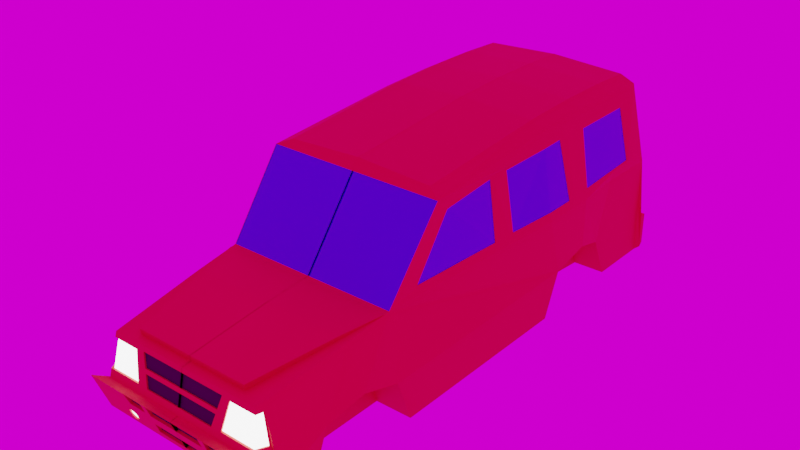 # Source: sumo.blend  (saved by Blender 3.2.14; exported with 4.5.12 LTS)
import bpy
from mathutils import Matrix  # noqa: F401  (used for matrix-valued properties, if any)

bpy.ops.wm.read_factory_settings(use_empty=True)
scene = bpy.context.scene
scene.name = 'Scene'

# ---- collections
col_collection = bpy.data.collections.new('Collection'); scene.collection.children.link(col_collection)

# ---- images (referenced by path relative to the original .blend; pixels are not part of the script)
import os
ASSET_DIR = os.environ.get("B2B_ASSET_DIR", "")  # directory of the original .blend (textures are referenced by path, not embedded)
HERE = os.path.dirname(os.path.abspath(__file__))  # packed textures are extracted next to this script under _unpacked/

def load_image(name, relpath, width, height, colorspace="sRGB"):
    """Load a texture the original file referenced (path relative to the .blend, or extracted next to this script)."""
    p = next((c for c in (os.path.join(HERE, relpath), os.path.join(ASSET_DIR, relpath)) if relpath and os.path.exists(c)), "")
    if p:
        img = bpy.data.images.load(p, check_existing=True)
        img.name = name
    else:  # same state as the original file: an image datablock whose file is absent (Cycles renders it pink)
        img = bpy.data.images.new(name, width, height)
        img.source = "FILE"
        img.filepath = "//" + (relpath or name)
    img.colorspace_settings.name = colorspace
    return img
img_driving_school_4k_exr = load_image('driving_school_4k.exr', 'driving_school_4k.exr', 1024, 1024, 'Linear Rec.709')

# ---- materials (node trees are filled in below, after node groups)
mat_material_001 = bpy.data.materials.new('Material.001')
mat_material_002 = bpy.data.materials.new('Material.002')
mat_material_003 = bpy.data.materials.new('Material.003')
mat_material_004 = bpy.data.materials.new('Material.004')
mat_material_005 = bpy.data.materials.new('Material.005')

# ---- material node trees
mat_material_001.use_nodes = True; mat_material_001.node_tree.nodes.clear()
_N = mat_material_001.node_tree.nodes; _L = mat_material_001.node_tree.links
n0 = _N.new('ShaderNodeBsdfPrincipled'); n0.name = 'Principled BSDF'; n0.location = (10, 300)
n0.distribution = 'GGX'
n0.subsurface_method = 'BURLEY'
n0.inputs[0].default_value = (0.8, 0.0759, 0.0412, 1.0)
n0.inputs[1].default_value = 0.5422
n0.inputs[2].default_value = 0.6566
n0.inputs[3].default_value = 1.45
n0.inputs[13].default_value = 0.6084
n0.inputs[27].default_value = (0.0, 0.0, 0.0, 1.0)
n0.inputs[28].default_value = 1.0
n1 = _N.new('ShaderNodeOutputMaterial'); n1.name = 'Material Output'; n1.location = (300, 300)
_L.new(n0.outputs[0], n1.inputs[0])
n1.is_active_output = True
mat_material_002.use_nodes = True; mat_material_002.node_tree.nodes.clear()
_N = mat_material_002.node_tree.nodes; _L = mat_material_002.node_tree.links
n0 = _N.new('ShaderNodeOutputMaterial'); n0.name = 'Material Output'; n0.location = (300, 300)
n1 = _N.new('ShaderNodeEmission'); n1.name = 'Emission'; n1.location = (10, 300)
n1.inputs[1].default_value = 5.0
_L.new(n1.outputs[0], n0.inputs[0])
n0.is_active_output = True
mat_material_003.use_nodes = True; mat_material_003.node_tree.nodes.clear()
_N = mat_material_003.node_tree.nodes; _L = mat_material_003.node_tree.links
n0 = _N.new('ShaderNodeBsdfPrincipled'); n0.name = 'Principled BSDF'; n0.location = (10, 300)
n0.distribution = 'GGX'
n0.subsurface_method = 'BURLEY'
n0.inputs[0].default_value = (0.02814, 0.02814, 0.02814, 1.0)
n0.inputs[2].default_value = 0.8614
n0.inputs[3].default_value = 1.45
n0.inputs[27].default_value = (0.0, 0.0, 0.0, 1.0)
n0.inputs[28].default_value = 1.0
n1 = _N.new('ShaderNodeOutputMaterial'); n1.name = 'Material Output'; n1.location = (300, 300)
_L.new(n0.outputs[0], n1.inputs[0])
n1.is_active_output = True
mat_material_004.use_nodes = True; mat_material_004.node_tree.nodes.clear()
_N = mat_material_004.node_tree.nodes; _L = mat_material_004.node_tree.links
n0 = _N.new('ShaderNodeBsdfPrincipled'); n0.name = 'Principled BSDF'; n0.location = (10, 300)
n0.distribution = 'GGX'
n0.subsurface_method = 'BURLEY'
n0.inputs[0].default_value = (0.006232, 0.8, 0.7547, 1.0)
n0.inputs[2].default_value = 0.0
n0.inputs[3].default_value = 1.45
n0.inputs[13].default_value = 1.0
n0.inputs[27].default_value = (0.0, 0.0, 0.0, 1.0)
n0.inputs[28].default_value = 1.0
n1 = _N.new('ShaderNodeOutputMaterial'); n1.name = 'Material Output'; n1.location = (300, 300)
_L.new(n0.outputs[0], n1.inputs[0])
n1.is_active_output = True
mat_material_005.use_nodes = True; mat_material_005.node_tree.nodes.clear()
_N = mat_material_005.node_tree.nodes; _L = mat_material_005.node_tree.links
n0 = _N.new('ShaderNodeOutputMaterial'); n0.name = 'Material Output'; n0.location = (300, 300)
n1 = _N.new('ShaderNodeEmission'); n1.name = 'Emission'; n1.location = (10, 300)
n1.inputs[0].default_value = (1.0, 0.004053, 0.0, 1.0)
n1.inputs[1].default_value = 4.0
_L.new(n1.outputs[0], n0.inputs[0])
n0.is_active_output = True

# ---- world
world_world = bpy.data.worlds.new('World'); scene.world = world_world
world_world.use_nodes = True; world_world.node_tree.nodes.clear()
_N = world_world.node_tree.nodes; _L = world_world.node_tree.links
n0 = _N.new('ShaderNodeOutputWorld'); n0.name = 'World Output'; n0.location = (300, 300)
n1 = _N.new('ShaderNodeBackground'); n1.name = 'Background'; n1.location = (10, 300)
n2 = _N.new('ShaderNodeTexEnvironment'); n2.name = 'Environment Texture'; n2.location = (-280, 280)
n2.image = img_driving_school_4k_exr
_L.new(n1.outputs[0], n0.inputs[0])
_L.new(n2.outputs[0], n1.inputs[0])
n0.is_active_output = True
world_world.color = (0.05088, 0.05088, 0.05088)
world_world.use_sun_shadow = False
world_world.sun_shadow_jitter_overblur = 0.0

# ---- meshes
me_cube_001 = bpy.data.meshes.new('Cube.001')
me_cube_001.from_pydata([(-0.002499, -1.496, 0.221), (-0.002499, -1.496, -1.0), (0.0, -1.496, -1.0), (0.4617, -1.496, 0.221), (0.5584, -1.0, -1.0), (0.4721, -1.069, 0.3048), (0.5584, 0.8553, -1.0), (0.5584, 0.8553, 0.3404), (-0.002499, 0.8553, -1.0), (-0.002499, 0.8553, 0.3404), (-0.002499, -1.0, -1.0), (-0.002499, -1.069, 0.3048), (0.4272, -2.339, 0.05479), (-0.002499, -2.339, 0.05479), (-0.002499, -2.014, -1.0), (0.5299, -2.014, -1.0), (0.5299, -2.492, -0.4915), (-0.002499, -2.492, -0.4915), (-0.002499, -2.353, -1.0), (0.5299, -2.353, -1.0), (-0.002499, -2.175, -1.0), (-0.002499, -2.423, -0.4696), (0.4437, -2.423, -0.4696), (0.5299, -2.175, -1.0), (-0.002499, 1.405, 0.3404), (0.5584, 1.405, 0.3404), (0.0, 0.8553, -1.0), (-0.002499, 1.405, -1.0), (-0.002499, 1.887, 0.3404), (0.535, 1.887, 0.3404), (0.535, 1.887, -1.0), (-0.002499, 1.887, -1.0), (-0.002499, 2.468, 0.3404), (0.535, 2.468, 0.3404), (0.535, 2.49, -1.0), (-0.002499, 2.49, -1.0), (-0.002499, 2.556, -0.4713), (0.5584, 2.556, -0.4713), (0.5584, 2.556, -0.9079), (-0.002499, 2.556, -0.9079), (-0.002499, 2.52, -0.9587), (0.5584, 2.52, -0.9587), (0.5584, 2.492, -0.4754), (-0.002499, 2.492, -0.4754), (-0.002499, 0.8527, 1.591), (0.4097, 0.8527, 1.542), (0.4097, -0.4713, 1.375), (-0.002499, -0.4713, 1.424), (-0.002499, 1.402, 1.621), (0.4097, 1.402, 1.572), (-0.002499, 1.884, 1.621), (0.4097, 1.884, 1.572), (-0.002499, 2.299, 1.599), (0.4097, 2.299, 1.549), (0.5584, 1.023, -0.4292), (0.5584, -1.144, -0.437), (-0.002499, -1.496, -0.308), (0.5479, -1.496, -0.308), (-0.002499, -1.037, -0.2929), (-0.002499, 0.8553, -0.2765), (-0.002499, -2.182, -0.3916), (0.5299, -1.855, -0.4295), (-0.002499, -2.428, -0.7255), (0.5299, -2.428, -0.7255), (0.5299, -2.309, -0.7137), (-0.002499, -2.309, -0.7137), (0.5584, 1.405, -0.3081), (-0.002499, 1.405, -0.2765), (0.535, 1.711, -0.4416), (-0.002499, 1.887, -0.2765), (0.535, 2.478, -0.2765), (-0.002499, 2.478, -0.2765), (0.5584, 2.556, -0.6722), (-0.002499, 2.556, -0.6722), (0.5584, 2.505, -0.6978), (-0.002499, 2.505, -0.6978), (0.3628, -1.496, -1.0), (0.3628, -1.0, -1.0), (0.3628, -1.144, -0.437), (0.3628, -1.496, -0.308), (0.3628, -1.855, -0.4295), (0.3628, -2.014, -1.0), (0.0, -1.0, -1.0), (0.0, -2.014, -1.0), (0.3628, 1.023, -0.4292), (0.3395, 0.8553, -1.0), (0.3628, 1.405, -0.3081), (0.3395, 1.405, -1.0), (0.3628, 1.711, -0.4416), (0.3628, 1.887, -1.0), (0.0, 1.405, -1.0), (0.0, 1.887, -1.0), (-0.002499, 1.402, 1.473), (0.4837, -0.5403, 1.295), (0.4837, 0.853, 1.447), (-0.002499, 1.885, 1.473), (-0.002499, 0.853, 1.447), (-0.002499, -0.5403, 1.295), (-0.002499, 2.319, 1.453), (0.4837, 2.319, 1.453), (0.4837, 1.885, 1.473), (0.4837, 1.402, 1.473), (-0.002499, -2.408, -0.3769), (-0.002499, -2.347, -0.002154), (0.2413, -2.347, -0.002154), (0.1989, -2.409, -0.38), (0.2224, -2.375, -0.1705), (-0.002499, -2.374, -0.1697), (0.2166, -2.383, -0.2225), (-0.002499, -2.383, -0.2215), (0.471, -1.114, 0.2961), (-0.002499, -2.256, 0.07105), (0.4201, -1.496, 0.221), (-0.002499, -1.114, 0.296), (0.3188, -2.256, 0.07105), (-0.002499, -1.121, 0.3007), (-0.002499, -1.502, 0.2596), (0.4201, -1.502, 0.2596), (-0.002499, -2.263, 0.1392), (0.471, -1.12, 0.3007), (0.3188, -2.263, 0.1392), (0.4296, -2.349, -0.01669), (0.2845, -2.35, -0.01693), (0.441, -2.409, -0.3832), (0.2566, -2.407, -0.3711), (0.4381, -2.291, -0.01672), (0.4687, -2.304, -0.3706), (0.2735, -2.348, -0.0052), (0.4291, -2.348, -0.00479), (0.2437, -2.409, -0.3828), (0.4405, -2.408, -0.3713), (0.4399, -2.279, -0.004775), (0.4722, -2.293, -0.3824), (0.4346, -2.386, -0.3802), (0.4236, -2.327, -0.02556), (0.2785, -2.328, -0.02581), (0.2506, -2.385, -0.38), (0.4321, -2.269, -0.02559), (0.4628, -2.282, -0.3794), (-0.002499, -2.361, -0.1741), (-0.002499, -2.334, -0.006531), (0.2413, -2.334, -0.006531), (0.2166, -2.37, -0.2269), (0.1989, -2.395, -0.3844), (-0.002499, -2.395, -0.3813), (0.2224, -2.361, -0.1748), (-0.002499, -2.369, -0.2259), (0.1626, -2.492, -0.4915), (-0.002499, -2.452, -0.6357), (0.1605, -2.452, -0.6357), (0.305, -2.492, -0.4915), (0.1948, -2.492, -0.4915), (0.1937, -2.455, -0.6281), (0.2925, -2.455, -0.6281), (-0.002499, -2.416, -0.7702), (-0.002499, -2.379, -0.9048), (0.1667, -2.417, -0.7677), (0.1678, -2.379, -0.9048), (0.3044, -2.38, -0.9008), (0.3044, -2.403, -0.8162), (0.3295, -2.415, -0.7738), (0.3511, -2.405, -0.8098), (0.352, -2.381, -0.8966), (0.3312, -2.372, -0.9325), (0.1626, -2.47, -0.4797), (-0.002499, -2.47, -0.4797), (-0.002499, -2.431, -0.6239), (0.1605, -2.431, -0.6239), (0.305, -2.47, -0.4797), (0.1948, -2.47, -0.4797), (0.1937, -2.433, -0.6163), (0.2925, -2.433, -0.6163), (-0.002499, -2.394, -0.7585), (-0.002499, -2.358, -0.893), (0.1667, -2.395, -0.7559), (0.1678, -2.358, -0.893), (0.3044, -2.368, -0.8943), (0.3044, -2.391, -0.8097), (0.3295, -2.403, -0.7674), (0.3511, -2.393, -0.8033), (0.352, -2.37, -0.8901), (0.3312, -2.36, -0.9261), (0.5507, 0.8549, 0.4547), (0.4975, 0.8549, 1.241), (0.4993, 1.431, 1.237), (0.5495, 1.432, 0.4753), (0.4991, 1.885, 1.241), (0.5473, 1.885, 0.5079), (0.4975, 1.072, 1.253), (0.4975, 1.307, 1.263), (0.5517, 1.356, 0.4421), (0.5506, 1.147, 0.4569), (0.4984, 2.058, 1.242), (0.5461, 2.117, 0.5245), (0.4832, -0.4211, 1.137), (0.4822, 0.1228, 1.207), (0.4845, 0.3348, 1.212), (0.528, 0.3599, 0.451), (0.4789, -0.7614, 0.4205), (0.5196, 0.1356, 0.4454), (0.4975, 1.403, 1.264), (0.5514, 1.404, 0.4456), (0.4957, 0.8533, 1.269), (0.4956, 1.097, 1.282), (0.5525, 1.177, 0.4295), (0.5525, 0.8551, 0.4271), (0.4972, 1.885, 1.268), (0.4965, 2.084, 1.27), (0.5477, 2.146, 0.499), (0.5492, 1.887, 0.4803), (0.4819, -0.4396, 1.162), (0.4821, 0.15, 1.238), (0.4819, 0.3063, 1.238), (0.5287, 0.3331, 0.4232), (0.5213, 0.1638, 0.4185), (0.4784, -0.8058, 0.3916), (0.5474, 0.8551, 0.4535), (0.4942, 0.855, 1.24), (0.4957, 1.885, 1.239), (0.544, 1.885, 0.5067), (0.4959, 1.431, 1.236), (0.5461, 1.432, 0.4741), (0.4941, 1.072, 1.252), (0.5473, 1.147, 0.4557), (0.4951, 2.058, 1.241), (0.5427, 2.117, 0.5234), (0.4799, -0.4209, 1.136), (0.4788, 0.123, 1.206), (0.4812, 0.335, 1.211), (0.5247, 0.36, 0.4498), (0.5163, 0.1358, 0.4442), (0.4755, -0.7613, 0.4193), (0.4721, -1.064, 0.2997), (-0.002499, -1.064, 0.2997), (0.4837, -0.5355, 1.29), (-0.002499, -0.5355, 1.29), (0.5246, 2.478, 0.3895), (0.456, 2.468, 0.3404), (0.4687, 2.505, -0.3922), (0.5291, 2.505, -0.3922), (0.4638, 2.478, 0.3899), (0.5477, 2.505, -0.386), (0.5324, 2.461, 0.3975), (0.5269, 2.484, 0.3401), (0.4641, 2.484, 0.3404), (0.4606, 2.49, -0.4003), (0.5305, 2.49, -0.4003), (0.4556, 2.461, 0.398), (0.556, 2.489, -0.3918), (0.3747, 2.468, 0.3404), (0.3682, 2.34, 1.3), (-0.002499, 2.34, 1.3), (-0.002499, 2.456, 0.3372), (0.3747, 2.456, 0.3372), (0.3682, 2.328, 1.297), (-0.002499, 2.328, 1.297)], [], [(97, 93, 46, 47), (54, 7, 5, 55), (58, 10, 1, 56), (8, 6, 4, 10), (55, 5, 110, 3, 57), (92, 96, 44, 48), (65, 20, 18, 155, 154, 62), (5, 11, 113, 110), (77, 76, 2, 82), (57, 3, 12, 131, 61), (56, 1, 14, 60), (3, 112, 114, 111, 13, 12), (63, 16, 150, 153, 152, 151, 147, 149, 148, 62), (22, 21, 17, 147, 151, 150, 16), (64, 22, 16, 63), (20, 23, 19, 18), (14, 15, 23, 20), (61, 131, 132, 123, 22, 64), (12, 13, 103, 104, 127, 128), (60, 14, 20, 65), (59, 9, 24, 67), (89, 87, 90, 91), (69, 28, 32, 71), (95, 92, 48, 50), (67, 24, 28, 69), (54, 6, 85, 84), (41, 40, 39, 38), (68, 30, 34, 70), (30, 31, 35, 34), (93, 94, 45, 46), (73, 36, 37, 72), (43, 42, 37, 36), (75, 43, 36, 73), (74, 41, 38, 72), (70, 34, 41, 74), (71, 32, 43, 75), (32, 249, 237, 245, 246, 42, 43), (34, 35, 40, 41), (44, 45, 49, 48), (45, 44, 47, 46), (48, 49, 51, 50), (50, 51, 53, 52), (99, 98, 52, 53), (100, 99, 53, 51), (96, 97, 47, 44), (98, 95, 50, 52), (101, 100, 51, 49), (94, 101, 49, 45), (35, 71, 75, 40), (33, 70, 74, 42, 248), (42, 74, 72, 37), (40, 75, 73, 39), (39, 73, 72, 38), (29, 68, 70, 33), (25, 66, 68, 29), (27, 67, 69, 31), (31, 69, 71, 35), (7, 54, 66, 25), (8, 59, 67, 27), (13, 60, 65, 21, 102, 109, 107, 103), (15, 61, 64, 23), (23, 64, 63, 19), (19, 63, 62, 154, 156, 157, 158, 159, 160, 161, 162), (0, 56, 60, 13, 111), (76, 81, 83, 2), (21, 65, 62, 148, 17), (57, 61, 80, 79), (11, 58, 56, 0, 113), (6, 54, 55, 4), (76, 79, 80, 81), (77, 78, 79, 76), (4, 55, 78, 77), (55, 57, 79, 78), (61, 15, 81, 80), (84, 85, 87, 86), (86, 87, 89, 88), (68, 66, 86, 88), (30, 68, 88, 89), (87, 85, 26, 90), (66, 54, 84, 86), (7, 25, 201, 190, 204, 205), (25, 29, 209, 201), (32, 28, 95, 98, 251), (9, 11, 97, 96), (29, 33, 242, 99, 100, 206, 207, 208, 209), (243, 244, 240, 236), (5, 7, 205, 213, 214, 215, 210, 211, 212, 202, 94, 93), (28, 24, 92, 95), (24, 9, 96, 92), (11, 5, 232, 233), (107, 106, 145, 139), (109, 102, 144, 146), (109, 108, 106, 107), (119, 115, 116, 117), (110, 113, 115, 119), (112, 3, 110), (114, 112, 117, 120), (118, 120, 117, 116), (111, 114, 120, 118), (113, 0, 116, 115), (112, 110, 119, 117), (0, 111, 118, 116), (122, 124, 136, 135), (123, 129, 127, 104, 106, 108, 105, 102, 21, 22), (125, 121, 134, 137), (128, 131, 12), (122, 121, 128, 127), (124, 122, 127, 129), (130, 124, 129, 123), (121, 125, 131, 128), (125, 126, 132, 131), (126, 130, 123, 132), (134, 135, 136, 133), (133, 138, 137, 134), (126, 125, 137, 138), (124, 130, 133, 136), (121, 122, 135, 134), (130, 126, 138, 133), (144, 143, 142, 146), (139, 145, 141, 140), (106, 104, 141, 145), (105, 108, 142, 143), (103, 107, 139, 140), (108, 109, 146, 142), (102, 105, 143, 144), (104, 103, 140, 141), (156, 154, 172, 174), (152, 153, 171, 170), (154, 155, 173, 172), (163, 162, 180, 181), (163, 158, 157, 155, 18, 19, 162), (166, 167, 164, 165), (169, 170, 171, 168), (173, 175, 174, 172), (17, 148, 166, 165), (153, 150, 168, 171), (150, 151, 169, 168), (157, 156, 174, 175), (148, 149, 167, 166), (147, 17, 165, 164), (151, 152, 170, 169), (155, 157, 175, 173), (149, 147, 164, 167), (180, 179, 178, 177, 176, 181), (161, 160, 178, 179), (159, 158, 176, 177), (158, 163, 181, 176), (162, 161, 179, 180), (160, 159, 177, 178), (195, 194, 226, 227), (202, 203, 189, 200, 101, 94), (191, 188, 222, 223), (184, 185, 221, 220), (200, 206, 100, 101), (185, 187, 219, 221), (196, 197, 229, 228), (213, 212, 211, 214), (203, 204, 190, 189), (189, 190, 201, 200), (185, 184, 200, 201), (183, 188, 203, 202), (191, 182, 205, 204), (186, 192, 207, 206), (192, 193, 208, 207), (193, 187, 209, 208), (184, 186, 206, 200), (187, 185, 201, 209), (194, 195, 211, 210), (196, 183, 202, 212), (182, 197, 213, 205), (199, 198, 215, 214), (198, 194, 210, 215), (195, 199, 214, 211), (197, 196, 212, 213), (188, 191, 204, 203), (216, 223, 222, 217), (219, 225, 224, 218), (221, 219, 218, 220), (217, 228, 229, 216), (230, 227, 226, 231), (188, 183, 217, 222), (183, 196, 228, 217), (182, 191, 223, 216), (197, 182, 216, 229), (192, 186, 218, 224), (198, 199, 230, 231), (193, 192, 224, 225), (194, 198, 231, 226), (187, 193, 225, 219), (199, 195, 227, 230), (186, 184, 220, 218), (233, 232, 234, 235), (5, 93, 234, 232), (97, 11, 233, 235), (93, 97, 235, 234), (42, 246, 248), (242, 247, 237, 249, 250, 98, 99), (241, 239, 238, 244, 243), (243, 236, 242, 33), (244, 238, 245, 237), (238, 239, 246, 245), (236, 240, 247, 242), (240, 244, 237, 247), (241, 243, 33, 248), (239, 241, 248, 246), (98, 250, 251), (32, 251, 255, 252), (255, 254, 253, 252), (250, 249, 253, 254), (251, 250, 254, 255), (249, 32, 252, 253)])
me_cube_001.polygons.foreach_set('material_index', [0, 0, 0, 0, 0, 0, 0, 0, 0, 0, 0, 0, 0, 0, 0, 0, 0, 0, 0, 0, 0, 0, 0, 0, 0, 0, 0, 0, 0, 0, 0, 0, 0, 0, 0, 0, 0, 0, 0, 0, 0, 0, 0, 0, 0, 0, 0, 0, 0, 0, 0, 0, 0, 0, 0, 0, 0, 0, 0, 0, 0, 0, 0, 0, 0, 0, 0, 0, 0, 0, 0, 0, 0, 0, 0, 0, 0, 0, 0, 0, 0, 0, 0, 0, 0, 4, 0, 0, 0, 0, 0, 0, 0, 0, 0, 0, 0, 0, 0, 0, 0, 0, 0, 0, 0, 0, 0, 0, 0, 0, 0, 0, 1, 1, 0, 0, 0, 0, 2, 2, 0, 0, 0, 0, 0, 0, 0, 0, 0, 0, 0, 2, 2, 2, 0, 0, 0, 0, 0, 0, 0, 0, 0, 1, 0, 0, 0, 0, 0, 0, 0, 0, 0, 0, 0, 0, 0, 0, 0, 0, 0, 0, 0, 0, 0, 0, 0, 0, 0, 0, 0, 0, 0, 0, 0, 3, 3, 3, 3, 3, 0, 0, 0, 0, 0, 0, 0, 0, 0, 0, 0, 3, 0, 0, 0, 0, 0, 4, 4, 0, 0, 0, 0, 4, 0, 0, 0, 3, 0, 0, 0])
_uv = me_cube_001.uv_layers.new(name='UVMap')
_uv.uv.foreach_set('vector', [0.7503, 0.75, 0.625, 0.75, 0.625, 0.75, 0.7503, 0.75, 0.5099, 0.5, 0.625, 0.5, 0.625, 0.75, 0.5099, 0.75, 0.0, 0.0, 0.0, 0.0, 0.0, 0.0, 0.0, 0.0, 0.2497, 0.5, 0.375, 0.5, 0.375, 0.75, 0.2497, 0.75, 0.5099, 0.75, 0.625, 0.75, 0.625, 0.75, 0.625, 0.75, 0.5099, 0.75, 0.0, 0.0, 0.0, 0.0, 0.0, 0.0, 0.0, 0.0, 0.0, 0.0, 0.0, 0.0, 0.0, 0.0, 0.0, 0.0, 0.0, 0.0, 0.0, 0.0, 0.625, 0.75, 0.7503, 0.75, 0.7503, 0.75, 0.625, 0.75, 0.375, 0.75, 0.375, 0.75, 0.375, 0.75, 0.375, 0.75, 0.5099, 0.75, 0.625, 0.75, 0.625, 0.75, 0.6108, 0.75, 0.5099, 0.75, 0.0, 0.0, 0.0, 0.0, 0.0, 0.0, 0.0, 0.0, 0.625, 0.75, 0.6362, 0.75, 0.6573, 0.75, 0.7503, 0.75, 0.7503, 0.75, 0.625, 0.75, 0.5099, 0.75, 0.625, 0.75, 0.625, 0.8029, 0.5579, 0.8059, 0.5579, 0.8291, 0.625, 0.8289, 0.625, 0.8365, 0.5541, 0.837, 0.5541, 0.8753, 0.5099, 0.8753, 0.625, 0.75, 0.7503, 0.75, 0.7503, 0.75, 0.7115, 0.75, 0.7039, 0.75, 0.6779, 0.75, 0.625, 0.75, 0.5099, 0.75, 0.625, 0.75, 0.625, 0.75, 0.5099, 0.75, 0.2497, 0.75, 0.375, 0.75, 0.375, 0.75, 0.2497, 0.75, 0.2497, 0.75, 0.375, 0.75, 0.375, 0.75, 0.2497, 0.75, 0.5099, 0.75, 0.6108, 0.75, 0.6047, 0.75, 0.625, 0.75, 0.625, 0.75, 0.5099, 0.75, 0.625, 0.75, 0.7503, 0.75, 0.7503, 0.75, 0.6958, 0.75, 0.6767, 0.75, 0.625, 0.75, 0.0, 0.0, 0.0, 0.0, 0.0, 0.0, 0.0, 0.0, 0.0, 0.0, 0.0, 0.0, 0.0, 0.0, 0.0, 0.0, 0.375, 0.5, 0.375, 0.5, 0.375, 0.5, 0.375, 0.5, 0.0, 0.0, 0.0, 0.0, 0.0, 0.0, 0.0, 0.0, 0.0, 0.0, 0.0, 0.0, 0.0, 0.0, 0.0, 0.0, 0.0, 0.0, 0.0, 0.0, 0.0, 0.0, 0.0, 0.0, 0.5099, 0.5, 0.375, 0.5, 0.375, 0.5, 0.5099, 0.5, 0.375, 0.5, 0.2497, 0.5, 0.2497, 0.5, 0.375, 0.5, 0.5099, 0.5, 0.375, 0.5, 0.375, 0.5, 0.5099, 0.5, 0.375, 0.5, 0.2497, 0.5, 0.2497, 0.5, 0.375, 0.5, 0.625, 0.75, 0.625, 0.5, 0.625, 0.5, 0.625, 0.75, 0.5099, 0.3747, 0.625, 0.3747, 0.625, 0.5, 0.5099, 0.5, 0.7503, 0.5, 0.625, 0.5, 0.625, 0.5, 0.7503, 0.5, 0.0, 0.0, 0.0, 0.0, 0.0, 0.0, 0.0, 0.0, 0.5099, 0.5, 0.375, 0.5, 0.375, 0.5, 0.5099, 0.5, 0.5099, 0.5, 0.375, 0.5, 0.375, 0.5, 0.5099, 0.5, 0.0, 0.0, 0.0, 0.0, 0.0, 0.0, 0.0, 0.0, 0.7503, 0.5, 0.6624, 0.5, 0.6434, 0.5, 0.6465, 0.5, 0.6308, 0.5, 0.625, 0.5, 0.7503, 0.5, 0.375, 0.5, 0.2497, 0.5, 0.2497, 0.5, 0.375, 0.5, 0.7503, 0.5, 0.625, 0.5, 0.625, 0.5, 0.7503, 0.5, 0.625, 0.5, 0.7503, 0.5, 0.7503, 0.75, 0.625, 0.75, 0.7503, 0.5, 0.625, 0.5, 0.625, 0.5, 0.7503, 0.5, 0.7503, 0.5, 0.625, 0.5, 0.625, 0.5, 0.7503, 0.5, 0.625, 0.5, 0.7503, 0.5, 0.7503, 0.5, 0.625, 0.5, 0.625, 0.5, 0.625, 0.5, 0.625, 0.5, 0.625, 0.5, 0.0, 0.0, 0.0, 0.0, 0.0, 0.0, 0.0, 0.0, 0.0, 0.0, 0.0, 0.0, 0.0, 0.0, 0.0, 0.0, 0.625, 0.5, 0.625, 0.5, 0.625, 0.5, 0.625, 0.5, 0.625, 0.5, 0.625, 0.5, 0.625, 0.5, 0.625, 0.5, 0.0, 0.0, 0.0, 0.0, 0.0, 0.0, 0.0, 0.0, 0.625, 0.5, 0.5099, 0.5, 0.5099, 0.5, 0.625, 0.5, 0.625, 0.5, 0.625, 0.5, 0.5099, 0.5, 0.5099, 0.5, 0.625, 0.5, 0.0, 0.0, 0.0, 0.0, 0.0, 0.0, 0.0, 0.0, 0.375, 0.3747, 0.5099, 0.3747, 0.5099, 0.5, 0.375, 0.5, 0.625, 0.5, 0.5099, 0.5, 0.5099, 0.5, 0.625, 0.5, 0.625, 0.5, 0.5099, 0.5, 0.5099, 0.5, 0.625, 0.5, 0.0, 0.0, 0.0, 0.0, 0.0, 0.0, 0.0, 0.0, 0.0, 0.0, 0.0, 0.0, 0.0, 0.0, 0.0, 0.0, 0.625, 0.5, 0.5099, 0.5, 0.5099, 0.5, 0.625, 0.5, 0.0, 0.0, 0.0, 0.0, 0.0, 0.0, 0.0, 0.0, 0.0, 0.0, 0.0, 0.0, 0.0, 0.0, 0.0, 0.0, 0.0, 0.0, 0.0, 0.0, 0.0, 0.0, 0.0, 0.0, 0.375, 0.75, 0.5099, 0.75, 0.5099, 0.75, 0.375, 0.75, 0.375, 0.75, 0.5099, 0.75, 0.5099, 0.75, 0.375, 0.75, 0.375, 0.75, 0.5099, 0.75, 0.5099, 0.8753, 0.488, 0.8753, 0.4892, 0.8355, 0.4218, 0.8352, 0.4238, 0.8031, 0.4654, 0.8031, 0.4862, 0.7972, 0.4685, 0.7921, 0.4259, 0.7919, 0.0, 0.0, 0.0, 0.0, 0.0, 0.0, 0.0, 0.0, 0.0, 0.0, 0.375, 0.75, 0.375, 0.75, 0.375, 0.75, 0.375, 0.75, 0.0, 0.0, 0.0, 0.0, 0.0, 0.0, 0.0, 0.0, 0.0, 0.0, 0.5099, 0.75, 0.5099, 0.75, 0.5099, 0.75, 0.5099, 0.75, 0.0, 0.0, 0.0, 0.0, 0.0, 0.0, 0.0, 0.0, 0.0, 0.0, 0.375, 0.5, 0.5099, 0.5, 0.5099, 0.75, 0.375, 0.75, 0.375, 0.75, 0.5099, 0.75, 0.5099, 0.75, 0.375, 0.75, 0.375, 0.75, 0.5099, 0.75, 0.5099, 0.75, 0.375, 0.75, 0.375, 0.75, 0.5099, 0.75, 0.5099, 0.75, 0.375, 0.75, 0.5099, 0.75, 0.5099, 0.75, 0.5099, 0.75, 0.5099, 0.75, 0.5099, 0.75, 0.375, 0.75, 0.375, 0.75, 0.5099, 0.75, 0.5099, 0.5, 0.375, 0.5, 0.375, 0.5, 0.5099, 0.5, 0.5099, 0.5, 0.375, 0.5, 0.375, 0.5, 0.5099, 0.5, 0.5099, 0.5, 0.5099, 0.5, 0.5099, 0.5, 0.5099, 0.5, 0.375, 0.5, 0.5099, 0.5, 0.5099, 0.5, 0.375, 0.5, 0.375, 0.5, 0.375, 0.5, 0.375, 0.5, 0.375, 0.5, 0.5099, 0.5, 0.5099, 0.5, 0.5099, 0.5, 0.5099, 0.5, 0.625, 0.5, 0.625, 0.5, 0.625, 0.5, 0.625, 0.5, 0.625, 0.5, 0.625, 0.5, 0.625, 0.5, 0.625, 0.5, 0.625, 0.5, 0.625, 0.5, 0.0, 0.0, 0.0, 0.0, 0.0, 0.0, 0.0, 0.0, 0.0, 0.0, 0.0, 0.0, 0.0, 0.0, 0.0, 0.0, 0.0, 0.0, 0.625, 0.5, 0.625, 0.5, 0.625, 0.5, 0.625, 0.5, 0.625, 0.5, 0.625, 0.5, 0.625, 0.5, 0.625, 0.5, 0.625, 0.5, 0.6269, 0.5, 0.6415, 0.5, 0.6412, 0.5, 0.6269, 0.5, 0.625, 0.75, 0.625, 0.5, 0.625, 0.5, 0.625, 0.5704, 0.625, 0.5928, 0.625, 0.7208, 0.625, 0.7223, 0.625, 0.6216, 0.625, 0.5939, 0.625, 0.5, 0.625, 0.5, 0.625, 0.75, 0.0, 0.0, 0.0, 0.0, 0.0, 0.0, 0.0, 0.0, 0.0, 0.0, 0.0, 0.0, 0.0, 0.0, 0.0, 0.0, 0.7503, 0.75, 0.625, 0.75, 0.625, 0.75, 0.7503, 0.75, 0.7503, 0.75, 0.7001, 0.75, 0.7001, 0.75, 0.7503, 0.75, 0.0, 0.0, 0.0, 0.0, 0.0, 0.0, 0.0, 0.0, 0.7503, 0.75, 0.7014, 0.75, 0.7001, 0.75, 0.7503, 0.75, 0.625, 0.75, 0.7503, 0.75, 0.7503, 0.75, 0.6362, 0.75, 0.625, 0.75, 0.7503, 0.75, 0.7503, 0.75, 0.625, 0.75, 0.6362, 0.75, 0.625, 0.75, 0.625, 0.75, 0.6573, 0.75, 0.6362, 0.75, 0.6362, 0.75, 0.6573, 0.75, 0.7503, 0.75, 0.6573, 0.75, 0.6362, 0.75, 0.7503, 0.75, 0.7503, 0.75, 0.6573, 0.75, 0.6573, 0.75, 0.7503, 0.75, 0.0, 0.0, 0.0, 0.0, 0.0, 0.0, 0.0, 0.0, 0.6362, 0.75, 0.625, 0.75, 0.625, 0.75, 0.6362, 0.75, 0.0, 0.0, 0.0, 0.0, 0.0, 0.0, 0.0, 0.0, 0.6731, 0.75, 0.6822, 0.75, 0.6822, 0.75, 0.6731, 0.75, 0.625, 0.75, 0.6862, 0.75, 0.6767, 0.75, 0.6958, 0.75, 0.7001, 0.75, 0.7014, 0.75, 0.7053, 0.75, 0.7503, 0.75, 0.7503, 0.75, 0.625, 0.75, 0.613, 0.75, 0.6248, 0.75, 0.6248, 0.75, 0.613, 0.75, 0.625, 0.75, 0.6108, 0.75, 0.625, 0.75, 0.6731, 0.75, 0.6248, 0.75, 0.625, 0.75, 0.6767, 0.75, 0.6822, 0.75, 0.6731, 0.75, 0.6767, 0.75, 0.6862, 0.75, 0.6251, 0.75, 0.6822, 0.75, 0.6862, 0.75, 0.625, 0.75, 0.6248, 0.75, 0.613, 0.75, 0.6108, 0.75, 0.625, 0.75, 0.613, 0.75, 0.6069, 0.75, 0.6047, 0.75, 0.6108, 0.75, 0.6069, 0.75, 0.6251, 0.75, 0.625, 0.75, 0.6047, 0.75, 0.6248, 0.75, 0.6731, 0.75, 0.6822, 0.75, 0.6251, 0.75, 0.6251, 0.75, 0.6069, 0.75, 0.613, 0.75, 0.6248, 0.75, 0.6069, 0.75, 0.613, 0.75, 0.613, 0.75, 0.6069, 0.75, 0.6822, 0.75, 0.6251, 0.75, 0.6251, 0.75, 0.6822, 0.75, 0.6248, 0.75, 0.6731, 0.75, 0.6731, 0.75, 0.6248, 0.75, 0.6251, 0.75, 0.6069, 0.75, 0.6069, 0.75, 0.6251, 0.75, 0.7503, 0.75, 0.7053, 0.75, 0.7014, 0.75, 0.7503, 0.75, 0.7503, 0.75, 0.7001, 0.75, 0.6958, 0.75, 0.7503, 0.75, 0.7001, 0.75, 0.6958, 0.75, 0.6958, 0.75, 0.7001, 0.75, 0.7053, 0.75, 0.7014, 0.75, 0.7014, 0.75, 0.7053, 0.75, 0.0, 0.0, 0.0, 0.0, 0.0, 0.0, 0.0, 0.0, 0.7014, 0.75, 0.7503, 0.75, 0.7503, 0.75, 0.7014, 0.75, 0.7503, 0.75, 0.7053, 0.75, 0.7053, 0.75, 0.7503, 0.75, 0.6958, 0.75, 0.7503, 0.75, 0.7503, 0.75, 0.6958, 0.75, 0.4892, 0.8355, 0.488, 0.8753, 0.488, 0.8753, 0.4892, 0.8355, 0.5579, 0.8291, 0.5579, 0.8059, 0.5579, 0.8059, 0.5579, 0.8291, 0.0, 0.0, 0.0, 0.0, 0.0, 0.0, 0.0, 0.0, 0.4082, 0.7968, 0.4259, 0.7919, 0.4259, 0.7919, 0.4082, 0.7968, 0.4082, 0.7968, 0.4238, 0.8031, 0.4218, 0.8352, 0.4218, 0.8753, 0.375, 0.8753, 0.375, 0.75, 0.4259, 0.7919, 0.5541, 0.8753, 0.5541, 0.837, 0.625, 0.8365, 0.625, 0.8753, 0.625, 0.8289, 0.5579, 0.8291, 0.5579, 0.8059, 0.625, 0.8029, 0.4218, 0.8753, 0.4218, 0.8352, 0.4892, 0.8355, 0.488, 0.8753, 0.0, 0.0, 0.0, 0.0, 0.0, 0.0, 0.0, 0.0, 0.5579, 0.8059, 0.625, 0.8029, 0.625, 0.8029, 0.5579, 0.8059, 0.6779, 0.75, 0.7039, 0.75, 0.7039, 0.75, 0.6779, 0.75, 0.4218, 0.8352, 0.4892, 0.8355, 0.4892, 0.8355, 0.4218, 0.8352, 0.5541, 0.8753, 0.5541, 0.837, 0.5541, 0.837, 0.5541, 0.8753, 0.7115, 0.75, 0.7503, 0.75, 0.7503, 0.75, 0.7115, 0.75, 0.625, 0.8289, 0.5579, 0.8291, 0.5579, 0.8291, 0.625, 0.8289, 0.4218, 0.8753, 0.4218, 0.8352, 0.4218, 0.8352, 0.4218, 0.8753, 0.5541, 0.837, 0.625, 0.8365, 0.625, 0.8365, 0.5541, 0.837, 0.4259, 0.7919, 0.4685, 0.7921, 0.4862, 0.7972, 0.4654, 0.8031, 0.4238, 0.8031, 0.4082, 0.7968, 0.4685, 0.7921, 0.4862, 0.7972, 0.4862, 0.7972, 0.4685, 0.7921, 0.4654, 0.8031, 0.4238, 0.8031, 0.4238, 0.8031, 0.4654, 0.8031, 0.4238, 0.8031, 0.4082, 0.7968, 0.4082, 0.7968, 0.4238, 0.8031, 0.4259, 0.7919, 0.4685, 0.7921, 0.4685, 0.7921, 0.4259, 0.7919, 0.4862, 0.7972, 0.4654, 0.8031, 0.4654, 0.8031, 0.4862, 0.7972, 0.625, 0.6252, 0.625, 0.7172, 0.625, 0.7172, 0.625, 0.6252, 0.625, 0.5, 0.625, 0.5, 0.625, 0.5, 0.625, 0.5, 0.625, 0.5, 0.625, 0.5, 0.625, 0.5, 0.625, 0.5, 0.625, 0.5, 0.625, 0.5, 0.625, 0.5, 0.625, 0.5, 0.625, 0.5, 0.625, 0.5, 0.625, 0.5, 0.625, 0.5, 0.625, 0.5, 0.625, 0.5, 0.625, 0.5, 0.625, 0.5, 0.625, 0.5, 0.625, 0.5, 0.625, 0.5885, 0.625, 0.5673, 0.625, 0.5673, 0.625, 0.5885, 0.625, 0.5704, 0.625, 0.5939, 0.625, 0.6216, 0.625, 0.5928, 0.625, 0.5, 0.625, 0.5, 0.625, 0.5, 0.625, 0.5, 0.625, 0.5, 0.625, 0.5, 0.625, 0.5, 0.625, 0.5, 0.625, 0.5, 0.625, 0.5, 0.625, 0.5, 0.625, 0.5, 0.625, 0.4998, 0.625, 0.5, 0.625, 0.5, 0.625, 0.5, 0.625, 0.5, 0.625, 0.5, 0.625, 0.5, 0.625, 0.5, 0.625, 0.5, 0.625, 0.5, 0.625, 0.5, 0.625, 0.5, 0.625, 0.5, 0.625, 0.5, 0.625, 0.5, 0.625, 0.5, 0.625, 0.5, 0.625, 0.5, 0.625, 0.5, 0.625, 0.5, 0.625, 0.5, 0.625, 0.5, 0.625, 0.5, 0.625, 0.5, 0.625, 0.5, 0.625, 0.5, 0.625, 0.5, 0.625, 0.5, 0.625, 0.7172, 0.625, 0.6252, 0.625, 0.6216, 0.625, 0.7223, 0.625, 0.5885, 0.625, 0.4998, 0.625, 0.5, 0.625, 0.5939, 0.625, 0.5, 0.625, 0.5673, 0.625, 0.5704, 0.625, 0.5, 0.625, 0.5976, 0.625, 0.7166, 0.625, 0.7208, 0.625, 0.5928, 0.625, 0.7166, 0.625, 0.7172, 0.625, 0.7223, 0.625, 0.7208, 0.625, 0.6252, 0.625, 0.5976, 0.625, 0.5928, 0.625, 0.6216, 0.625, 0.5673, 0.625, 0.5885, 0.625, 0.5939, 0.625, 0.5704, 0.625, 0.5, 0.625, 0.5, 0.625, 0.5, 0.625, 0.5, 0.625, 0.5, 0.625, 0.5, 0.625, 0.5, 0.625, 0.4998, 0.625, 0.5, 0.625, 0.5, 0.625, 0.5, 0.625, 0.5, 0.625, 0.5, 0.625, 0.5, 0.625, 0.5, 0.625, 0.5, 0.625, 0.4998, 0.625, 0.5885, 0.625, 0.5673, 0.625, 0.5, 0.625, 0.5976, 0.625, 0.6252, 0.625, 0.7172, 0.625, 0.7166, 0.625, 0.5, 0.625, 0.4998, 0.625, 0.4998, 0.625, 0.5, 0.625, 0.4998, 0.625, 0.5885, 0.625, 0.5885, 0.625, 0.4998, 0.625, 0.5, 0.625, 0.5, 0.625, 0.5, 0.625, 0.5, 0.625, 0.5673, 0.625, 0.5, 0.625, 0.5, 0.625, 0.5673, 0.625, 0.5, 0.625, 0.5, 0.625, 0.5, 0.625, 0.5, 0.625, 0.7166, 0.625, 0.5976, 0.625, 0.5976, 0.625, 0.7166, 0.625, 0.5, 0.625, 0.5, 0.625, 0.5, 0.625, 0.5, 0.625, 0.7172, 0.625, 0.7166, 0.625, 0.7166, 0.625, 0.7172, 0.625, 0.5, 0.625, 0.5, 0.625, 0.5, 0.625, 0.5, 0.625, 0.5976, 0.625, 0.6252, 0.625, 0.6252, 0.625, 0.5976, 0.625, 0.5, 0.625, 0.5, 0.625, 0.5, 0.625, 0.5, 0.7503, 0.75, 0.625, 0.75, 0.625, 0.75, 0.7503, 0.75, 0.625, 0.75, 0.625, 0.75, 0.625, 0.75, 0.625, 0.75, 0.0, 0.0, 0.0, 0.0, 0.0, 0.0, 0.0, 0.0, 0.625, 0.75, 0.7503, 0.75, 0.7503, 0.75, 0.625, 0.75, 0.625, 0.5, 0.6308, 0.5, 0.625, 0.5, 0.625, 0.5, 0.6431, 0.5, 0.6434, 0.5, 0.6624, 0.5, 0.656, 0.5, 0.7503, 0.5, 0.625, 0.5, 0.6268, 0.5, 0.6311, 0.5, 0.6446, 0.5, 0.6415, 0.5, 0.6269, 0.5, 0.6269, 0.5, 0.6269, 0.5, 0.625, 0.5, 0.625, 0.5, 0.6415, 0.5, 0.6446, 0.5, 0.6465, 0.5, 0.6434, 0.5, 0.6446, 0.5, 0.6311, 0.5, 0.6308, 0.5, 0.6465, 0.5, 0.6269, 0.5, 0.6412, 0.5, 0.6431, 0.5, 0.625, 0.5, 0.6412, 0.5, 0.6415, 0.5, 0.6434, 0.5, 0.6431, 0.5, 0.6268, 0.5, 0.6269, 0.5, 0.625, 0.5, 0.625, 0.5, 0.6311, 0.5, 0.6268, 0.5, 0.625, 0.5, 0.6308, 0.5, 0.7503, 0.5, 0.656, 0.5, 0.7503, 0.5, 0.0, 0.0, 0.0, 0.0, 0.0, 0.0, 0.0, 0.0, 0.7503, 0.5, 0.656, 0.5, 0.6624, 0.5, 0.7503, 0.5, 0.656, 0.5, 0.6624, 0.5, 0.6624, 0.5, 0.656, 0.5, 0.7503, 0.5, 0.656, 0.5, 0.656, 0.5, 0.7503, 0.5, 0.6624, 0.5, 0.7503, 0.5, 0.7503, 0.5, 0.6624, 0.5])
me_cube_001.materials.append(mat_material_001)
me_cube_001.materials.append(mat_material_002)
me_cube_001.materials.append(mat_material_003)
me_cube_001.materials.append(mat_material_004)
me_cube_001.materials.append(mat_material_005)
me_cube_001.use_remesh_fix_poles = True
me_cube_001.use_remesh_preserve_attributes = False
me_cube_001.use_mirror_vertex_groups = False
me_cube_001.update()

# ---- objects
ob_cube = bpy.data.objects.new('Cube', me_cube_001)

# ---- transforms, parenting, visibility, modifiers, constraints
ob_cube.location = (1.503e-16, -0.1428, 0.6767)
ob_cube.scale = (1.0, 0.5792, 0.4094)
ob_cube.lineart.crease_threshold = 0.0
_m = ob_cube.modifiers.new('Mirror', 'MIRROR')
_m.use_clip = True
_m.merge_threshold = 0.0

# ---- collection membership
col_collection.objects.link(ob_cube)

# ---- scene / render settings (as saved in the file)
scene.frame_start = 1; scene.frame_end = 250; scene.frame_set(1)
scene.render.engine = 'CYCLES'
scene.cycles.samples = 128
scene.cycles.sampling_pattern = 'TABULATED_SOBOL'
scene.cycles.use_adaptive_sampling = False
scene.cycles.use_light_tree = False
scene.view_settings.view_transform = 'Filmic'
bpy.context.view_layer.update()

# ---- added for rendering (the .blend has no active camera): camera
cam_auto = bpy.data.cameras.new('AutoCamera')
cam_auto.lens = 50.0
cam_auto.sensor_width = 36.0
cam_auto.clip_end = 1000.0
ob_auto_camera = bpy.data.objects.new('AutoCamera', cam_auto)
scene.collection.objects.link(ob_auto_camera)
ob_auto_camera.location = (3.06111, -3.79749, 3.25278)
ob_auto_camera.rotation_euler = (1.09748, -7.21219e-08, 0.694738)
scene.camera = ob_auto_camera
bpy.context.view_layer.update()

